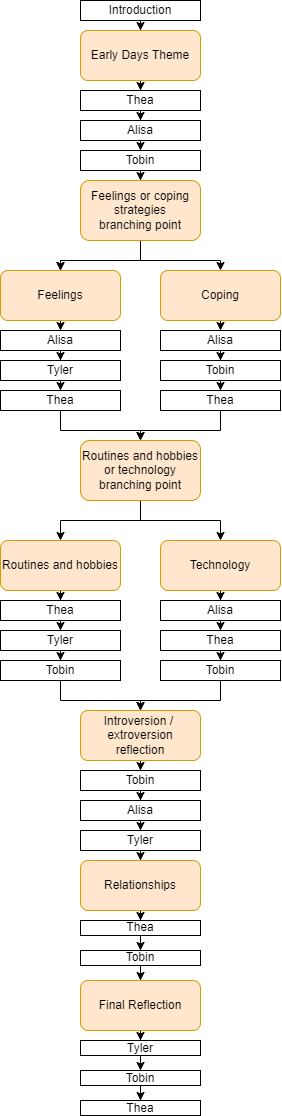

The diagram above was exported from draw.io. Its source (the exported page's mxGraphModel, read from the mxfile embedded in the PNG):
<mxGraphModel dx="2049" dy="1071" grid="1" gridSize="10" guides="1" tooltips="1" connect="1" arrows="1" fold="1" page="1" pageScale="1" pageWidth="850" pageHeight="1100" background="none" math="0" shadow="0">
  <root>
    <mxCell id="0" />
    <mxCell id="1" parent="0" />
    <mxCell id="c8m2mNqaKxpdCl1SmyIi-5" value="" style="edgeStyle=orthogonalEdgeStyle;rounded=0;orthogonalLoop=1;jettySize=auto;html=1;" parent="1" source="c8m2mNqaKxpdCl1SmyIi-1" target="c8m2mNqaKxpdCl1SmyIi-4" edge="1">
      <mxGeometry relative="1" as="geometry" />
    </mxCell>
    <mxCell id="c8m2mNqaKxpdCl1SmyIi-1" value="Introduction" style="rounded=0;whiteSpace=wrap;html=1;" parent="1" vertex="1">
      <mxGeometry x="360" y="10" width="120" height="20" as="geometry" />
    </mxCell>
    <mxCell id="c8m2mNqaKxpdCl1SmyIi-7" value="" style="edgeStyle=orthogonalEdgeStyle;rounded=0;orthogonalLoop=1;jettySize=auto;html=1;" parent="1" source="c8m2mNqaKxpdCl1SmyIi-4" target="c8m2mNqaKxpdCl1SmyIi-6" edge="1">
      <mxGeometry relative="1" as="geometry" />
    </mxCell>
    <mxCell id="c8m2mNqaKxpdCl1SmyIi-4" value="Early Days Theme" style="whiteSpace=wrap;html=1;rounded=1;fillColor=#ffe6cc;strokeColor=#d79b00;" parent="1" vertex="1">
      <mxGeometry x="360" y="40" width="120" height="50" as="geometry" />
    </mxCell>
    <mxCell id="c8m2mNqaKxpdCl1SmyIi-9" value="" style="edgeStyle=orthogonalEdgeStyle;rounded=0;orthogonalLoop=1;jettySize=auto;html=1;" parent="1" source="c8m2mNqaKxpdCl1SmyIi-6" target="c8m2mNqaKxpdCl1SmyIi-8" edge="1">
      <mxGeometry relative="1" as="geometry" />
    </mxCell>
    <mxCell id="c8m2mNqaKxpdCl1SmyIi-6" value="Thea" style="whiteSpace=wrap;html=1;rounded=0;" parent="1" vertex="1">
      <mxGeometry x="360" y="100" width="120" height="20" as="geometry" />
    </mxCell>
    <mxCell id="c8m2mNqaKxpdCl1SmyIi-11" value="" style="edgeStyle=orthogonalEdgeStyle;rounded=0;orthogonalLoop=1;jettySize=auto;html=1;" parent="1" source="c8m2mNqaKxpdCl1SmyIi-8" target="c8m2mNqaKxpdCl1SmyIi-10" edge="1">
      <mxGeometry relative="1" as="geometry" />
    </mxCell>
    <mxCell id="c8m2mNqaKxpdCl1SmyIi-8" value="Alisa" style="whiteSpace=wrap;html=1;rounded=0;" parent="1" vertex="1">
      <mxGeometry x="360" y="130" width="120" height="20" as="geometry" />
    </mxCell>
    <mxCell id="c8m2mNqaKxpdCl1SmyIi-13" value="" style="edgeStyle=orthogonalEdgeStyle;rounded=0;orthogonalLoop=1;jettySize=auto;html=1;" parent="1" source="c8m2mNqaKxpdCl1SmyIi-10" target="c8m2mNqaKxpdCl1SmyIi-12" edge="1">
      <mxGeometry relative="1" as="geometry" />
    </mxCell>
    <mxCell id="c8m2mNqaKxpdCl1SmyIi-10" value="Tobin&lt;br&gt;" style="whiteSpace=wrap;html=1;rounded=0;" parent="1" vertex="1">
      <mxGeometry x="360" y="160" width="120" height="20" as="geometry" />
    </mxCell>
    <mxCell id="c8m2mNqaKxpdCl1SmyIi-15" value="" style="edgeStyle=orthogonalEdgeStyle;rounded=0;orthogonalLoop=1;jettySize=auto;html=1;" parent="1" source="c8m2mNqaKxpdCl1SmyIi-12" target="c8m2mNqaKxpdCl1SmyIi-14" edge="1">
      <mxGeometry relative="1" as="geometry" />
    </mxCell>
    <mxCell id="c8m2mNqaKxpdCl1SmyIi-16" value="" style="edgeStyle=orthogonalEdgeStyle;rounded=0;orthogonalLoop=1;jettySize=auto;html=1;" parent="1" source="c8m2mNqaKxpdCl1SmyIi-12" target="c8m2mNqaKxpdCl1SmyIi-14" edge="1">
      <mxGeometry relative="1" as="geometry" />
    </mxCell>
    <mxCell id="c8m2mNqaKxpdCl1SmyIi-18" value="" style="edgeStyle=orthogonalEdgeStyle;rounded=0;orthogonalLoop=1;jettySize=auto;html=1;" parent="1" source="c8m2mNqaKxpdCl1SmyIi-12" target="c8m2mNqaKxpdCl1SmyIi-17" edge="1">
      <mxGeometry relative="1" as="geometry" />
    </mxCell>
    <mxCell id="c8m2mNqaKxpdCl1SmyIi-12" value="Feelings or coping strategies&lt;br&gt;branching point" style="whiteSpace=wrap;html=1;rounded=1;fillColor=#ffe6cc;strokeColor=#d79b00;" parent="1" vertex="1">
      <mxGeometry x="360" y="190" width="120" height="60" as="geometry" />
    </mxCell>
    <mxCell id="c8m2mNqaKxpdCl1SmyIi-20" value="" style="edgeStyle=orthogonalEdgeStyle;rounded=0;orthogonalLoop=1;jettySize=auto;html=1;" parent="1" source="c8m2mNqaKxpdCl1SmyIi-14" target="c8m2mNqaKxpdCl1SmyIi-19" edge="1">
      <mxGeometry relative="1" as="geometry" />
    </mxCell>
    <mxCell id="c8m2mNqaKxpdCl1SmyIi-14" value="Feelings" style="whiteSpace=wrap;html=1;rounded=1;fillColor=#ffe6cc;strokeColor=#d79b00;" parent="1" vertex="1">
      <mxGeometry x="280" y="280" width="120" height="50" as="geometry" />
    </mxCell>
    <mxCell id="c8m2mNqaKxpdCl1SmyIi-26" value="" style="edgeStyle=orthogonalEdgeStyle;rounded=0;orthogonalLoop=1;jettySize=auto;html=1;" parent="1" source="c8m2mNqaKxpdCl1SmyIi-17" target="c8m2mNqaKxpdCl1SmyIi-25" edge="1">
      <mxGeometry relative="1" as="geometry" />
    </mxCell>
    <mxCell id="c8m2mNqaKxpdCl1SmyIi-17" value="Coping" style="whiteSpace=wrap;html=1;rounded=1;fillColor=#ffe6cc;strokeColor=#d79b00;" parent="1" vertex="1">
      <mxGeometry x="440" y="280" width="120" height="50" as="geometry" />
    </mxCell>
    <mxCell id="c8m2mNqaKxpdCl1SmyIi-22" value="" style="edgeStyle=orthogonalEdgeStyle;rounded=0;orthogonalLoop=1;jettySize=auto;html=1;" parent="1" source="c8m2mNqaKxpdCl1SmyIi-19" target="c8m2mNqaKxpdCl1SmyIi-21" edge="1">
      <mxGeometry relative="1" as="geometry" />
    </mxCell>
    <mxCell id="c8m2mNqaKxpdCl1SmyIi-19" value="Alisa" style="whiteSpace=wrap;html=1;rounded=0;" parent="1" vertex="1">
      <mxGeometry x="280" y="340" width="120" height="20" as="geometry" />
    </mxCell>
    <mxCell id="c8m2mNqaKxpdCl1SmyIi-24" value="" style="edgeStyle=orthogonalEdgeStyle;rounded=0;orthogonalLoop=1;jettySize=auto;html=1;" parent="1" source="c8m2mNqaKxpdCl1SmyIi-21" target="c8m2mNqaKxpdCl1SmyIi-23" edge="1">
      <mxGeometry relative="1" as="geometry" />
    </mxCell>
    <mxCell id="c8m2mNqaKxpdCl1SmyIi-21" value="Tyler" style="whiteSpace=wrap;html=1;rounded=0;" parent="1" vertex="1">
      <mxGeometry x="280" y="370" width="120" height="20" as="geometry" />
    </mxCell>
    <mxCell id="c8m2mNqaKxpdCl1SmyIi-32" value="" style="edgeStyle=orthogonalEdgeStyle;rounded=0;orthogonalLoop=1;jettySize=auto;html=1;" parent="1" source="c8m2mNqaKxpdCl1SmyIi-23" target="c8m2mNqaKxpdCl1SmyIi-31" edge="1">
      <mxGeometry relative="1" as="geometry" />
    </mxCell>
    <mxCell id="c8m2mNqaKxpdCl1SmyIi-23" value="Thea" style="whiteSpace=wrap;html=1;rounded=0;" parent="1" vertex="1">
      <mxGeometry x="280" y="400" width="120" height="20" as="geometry" />
    </mxCell>
    <mxCell id="c8m2mNqaKxpdCl1SmyIi-28" value="" style="edgeStyle=orthogonalEdgeStyle;rounded=0;orthogonalLoop=1;jettySize=auto;html=1;" parent="1" source="c8m2mNqaKxpdCl1SmyIi-25" target="c8m2mNqaKxpdCl1SmyIi-27" edge="1">
      <mxGeometry relative="1" as="geometry" />
    </mxCell>
    <mxCell id="c8m2mNqaKxpdCl1SmyIi-25" value="Alisa" style="whiteSpace=wrap;html=1;rounded=0;" parent="1" vertex="1">
      <mxGeometry x="440" y="340" width="120" height="20" as="geometry" />
    </mxCell>
    <mxCell id="c8m2mNqaKxpdCl1SmyIi-30" value="" style="edgeStyle=orthogonalEdgeStyle;rounded=0;orthogonalLoop=1;jettySize=auto;html=1;" parent="1" source="c8m2mNqaKxpdCl1SmyIi-27" target="c8m2mNqaKxpdCl1SmyIi-29" edge="1">
      <mxGeometry relative="1" as="geometry" />
    </mxCell>
    <mxCell id="c8m2mNqaKxpdCl1SmyIi-27" value="Tobin&lt;br&gt;" style="whiteSpace=wrap;html=1;rounded=0;" parent="1" vertex="1">
      <mxGeometry x="440" y="370" width="120" height="20" as="geometry" />
    </mxCell>
    <mxCell id="c8m2mNqaKxpdCl1SmyIi-33" value="" style="edgeStyle=orthogonalEdgeStyle;rounded=0;orthogonalLoop=1;jettySize=auto;html=1;" parent="1" source="c8m2mNqaKxpdCl1SmyIi-29" target="c8m2mNqaKxpdCl1SmyIi-31" edge="1">
      <mxGeometry relative="1" as="geometry" />
    </mxCell>
    <mxCell id="c8m2mNqaKxpdCl1SmyIi-29" value="Thea" style="whiteSpace=wrap;html=1;rounded=0;" parent="1" vertex="1">
      <mxGeometry x="440" y="400" width="120" height="20" as="geometry" />
    </mxCell>
    <mxCell id="gbbIxCAU5Nl9Fj6sq-Si-9" value="" style="edgeStyle=orthogonalEdgeStyle;rounded=0;orthogonalLoop=1;jettySize=auto;html=1;" edge="1" parent="1" source="c8m2mNqaKxpdCl1SmyIi-31" target="gbbIxCAU5Nl9Fj6sq-Si-8">
      <mxGeometry relative="1" as="geometry" />
    </mxCell>
    <mxCell id="gbbIxCAU5Nl9Fj6sq-Si-11" value="" style="edgeStyle=orthogonalEdgeStyle;rounded=0;orthogonalLoop=1;jettySize=auto;html=1;" edge="1" parent="1" source="c8m2mNqaKxpdCl1SmyIi-31" target="gbbIxCAU5Nl9Fj6sq-Si-10">
      <mxGeometry relative="1" as="geometry" />
    </mxCell>
    <mxCell id="c8m2mNqaKxpdCl1SmyIi-31" value="Routines and hobbies or technology&lt;br&gt;branching point" style="whiteSpace=wrap;html=1;rounded=1;fillColor=#ffe6cc;strokeColor=#d79b00;" parent="1" vertex="1">
      <mxGeometry x="360" y="450" width="120" height="60" as="geometry" />
    </mxCell>
    <mxCell id="gbbIxCAU5Nl9Fj6sq-Si-17" value="" style="edgeStyle=orthogonalEdgeStyle;rounded=0;orthogonalLoop=1;jettySize=auto;html=1;" edge="1" parent="1" source="gbbIxCAU5Nl9Fj6sq-Si-8" target="gbbIxCAU5Nl9Fj6sq-Si-16">
      <mxGeometry relative="1" as="geometry" />
    </mxCell>
    <mxCell id="gbbIxCAU5Nl9Fj6sq-Si-8" value="Technology" style="whiteSpace=wrap;html=1;rounded=1;fillColor=#ffe6cc;strokeColor=#d79b00;" vertex="1" parent="1">
      <mxGeometry x="440" y="550" width="120" height="50" as="geometry" />
    </mxCell>
    <mxCell id="gbbIxCAU5Nl9Fj6sq-Si-13" value="" style="edgeStyle=orthogonalEdgeStyle;rounded=0;orthogonalLoop=1;jettySize=auto;html=1;" edge="1" parent="1" source="gbbIxCAU5Nl9Fj6sq-Si-10" target="gbbIxCAU5Nl9Fj6sq-Si-12">
      <mxGeometry relative="1" as="geometry" />
    </mxCell>
    <mxCell id="gbbIxCAU5Nl9Fj6sq-Si-10" value="Routines and hobbies&lt;br&gt;" style="whiteSpace=wrap;html=1;rounded=1;fillColor=#ffe6cc;strokeColor=#d79b00;" vertex="1" parent="1">
      <mxGeometry x="280" y="550" width="120" height="50" as="geometry" />
    </mxCell>
    <mxCell id="gbbIxCAU5Nl9Fj6sq-Si-15" value="" style="edgeStyle=orthogonalEdgeStyle;rounded=0;orthogonalLoop=1;jettySize=auto;html=1;" edge="1" parent="1" source="gbbIxCAU5Nl9Fj6sq-Si-12" target="gbbIxCAU5Nl9Fj6sq-Si-14">
      <mxGeometry relative="1" as="geometry" />
    </mxCell>
    <mxCell id="gbbIxCAU5Nl9Fj6sq-Si-12" value="Thea" style="whiteSpace=wrap;html=1;rounded=0;" vertex="1" parent="1">
      <mxGeometry x="280" y="610" width="120" height="20" as="geometry" />
    </mxCell>
    <mxCell id="gbbIxCAU5Nl9Fj6sq-Si-23" value="" style="edgeStyle=orthogonalEdgeStyle;rounded=0;orthogonalLoop=1;jettySize=auto;html=1;" edge="1" parent="1" source="gbbIxCAU5Nl9Fj6sq-Si-14" target="gbbIxCAU5Nl9Fj6sq-Si-22">
      <mxGeometry relative="1" as="geometry" />
    </mxCell>
    <mxCell id="gbbIxCAU5Nl9Fj6sq-Si-14" value="Tyler&lt;br&gt;" style="whiteSpace=wrap;html=1;rounded=0;" vertex="1" parent="1">
      <mxGeometry x="280" y="640" width="120" height="20" as="geometry" />
    </mxCell>
    <mxCell id="gbbIxCAU5Nl9Fj6sq-Si-19" value="" style="edgeStyle=orthogonalEdgeStyle;rounded=0;orthogonalLoop=1;jettySize=auto;html=1;" edge="1" parent="1" source="gbbIxCAU5Nl9Fj6sq-Si-16" target="gbbIxCAU5Nl9Fj6sq-Si-18">
      <mxGeometry relative="1" as="geometry" />
    </mxCell>
    <mxCell id="gbbIxCAU5Nl9Fj6sq-Si-16" value="Alisa" style="whiteSpace=wrap;html=1;rounded=0;" vertex="1" parent="1">
      <mxGeometry x="440" y="610" width="120" height="20" as="geometry" />
    </mxCell>
    <mxCell id="gbbIxCAU5Nl9Fj6sq-Si-21" value="" style="edgeStyle=orthogonalEdgeStyle;rounded=0;orthogonalLoop=1;jettySize=auto;html=1;" edge="1" parent="1" source="gbbIxCAU5Nl9Fj6sq-Si-18" target="gbbIxCAU5Nl9Fj6sq-Si-20">
      <mxGeometry relative="1" as="geometry" />
    </mxCell>
    <mxCell id="gbbIxCAU5Nl9Fj6sq-Si-18" value="Thea&lt;br&gt;" style="whiteSpace=wrap;html=1;rounded=0;" vertex="1" parent="1">
      <mxGeometry x="440" y="640" width="120" height="20" as="geometry" />
    </mxCell>
    <mxCell id="gbbIxCAU5Nl9Fj6sq-Si-27" value="" style="edgeStyle=orthogonalEdgeStyle;rounded=0;orthogonalLoop=1;jettySize=auto;html=1;" edge="1" parent="1" source="gbbIxCAU5Nl9Fj6sq-Si-20" target="gbbIxCAU5Nl9Fj6sq-Si-26">
      <mxGeometry relative="1" as="geometry" />
    </mxCell>
    <mxCell id="gbbIxCAU5Nl9Fj6sq-Si-20" value="Tobin&lt;br&gt;" style="whiteSpace=wrap;html=1;rounded=0;" vertex="1" parent="1">
      <mxGeometry x="440" y="670" width="120" height="20" as="geometry" />
    </mxCell>
    <mxCell id="gbbIxCAU5Nl9Fj6sq-Si-28" value="" style="edgeStyle=orthogonalEdgeStyle;rounded=0;orthogonalLoop=1;jettySize=auto;html=1;" edge="1" parent="1" source="gbbIxCAU5Nl9Fj6sq-Si-22" target="gbbIxCAU5Nl9Fj6sq-Si-26">
      <mxGeometry relative="1" as="geometry" />
    </mxCell>
    <mxCell id="gbbIxCAU5Nl9Fj6sq-Si-22" value="Tobin&lt;br&gt;" style="whiteSpace=wrap;html=1;rounded=0;" vertex="1" parent="1">
      <mxGeometry x="280" y="670" width="120" height="20" as="geometry" />
    </mxCell>
    <mxCell id="gbbIxCAU5Nl9Fj6sq-Si-30" value="" style="edgeStyle=orthogonalEdgeStyle;rounded=0;orthogonalLoop=1;jettySize=auto;html=1;" edge="1" parent="1" source="gbbIxCAU5Nl9Fj6sq-Si-26" target="gbbIxCAU5Nl9Fj6sq-Si-29">
      <mxGeometry relative="1" as="geometry" />
    </mxCell>
    <mxCell id="gbbIxCAU5Nl9Fj6sq-Si-26" value="Introversion /&amp;nbsp; extroversion&lt;br&gt;reflection&lt;br&gt;" style="whiteSpace=wrap;html=1;rounded=1;fillColor=#ffe6cc;strokeColor=#d79b00;" vertex="1" parent="1">
      <mxGeometry x="360" y="720" width="120" height="50" as="geometry" />
    </mxCell>
    <mxCell id="gbbIxCAU5Nl9Fj6sq-Si-34" value="" style="edgeStyle=orthogonalEdgeStyle;rounded=0;orthogonalLoop=1;jettySize=auto;html=1;" edge="1" parent="1" source="gbbIxCAU5Nl9Fj6sq-Si-29" target="gbbIxCAU5Nl9Fj6sq-Si-33">
      <mxGeometry relative="1" as="geometry" />
    </mxCell>
    <mxCell id="gbbIxCAU5Nl9Fj6sq-Si-29" value="Tobin" style="whiteSpace=wrap;html=1;rounded=0;" vertex="1" parent="1">
      <mxGeometry x="360" y="780" width="120" height="20" as="geometry" />
    </mxCell>
    <mxCell id="gbbIxCAU5Nl9Fj6sq-Si-39" value="" style="edgeStyle=orthogonalEdgeStyle;rounded=0;orthogonalLoop=1;jettySize=auto;html=1;" edge="1" parent="1" source="gbbIxCAU5Nl9Fj6sq-Si-33" target="gbbIxCAU5Nl9Fj6sq-Si-38">
      <mxGeometry relative="1" as="geometry" />
    </mxCell>
    <mxCell id="gbbIxCAU5Nl9Fj6sq-Si-33" value="Alisa&lt;br&gt;" style="whiteSpace=wrap;html=1;rounded=0;" vertex="1" parent="1">
      <mxGeometry x="360" y="810" width="120" height="20" as="geometry" />
    </mxCell>
    <mxCell id="gbbIxCAU5Nl9Fj6sq-Si-41" value="" style="edgeStyle=orthogonalEdgeStyle;rounded=0;orthogonalLoop=1;jettySize=auto;html=1;" edge="1" parent="1" source="gbbIxCAU5Nl9Fj6sq-Si-38" target="gbbIxCAU5Nl9Fj6sq-Si-40">
      <mxGeometry relative="1" as="geometry" />
    </mxCell>
    <mxCell id="gbbIxCAU5Nl9Fj6sq-Si-38" value="Tyler&lt;br&gt;" style="whiteSpace=wrap;html=1;rounded=0;" vertex="1" parent="1">
      <mxGeometry x="360" y="840" width="120" height="20" as="geometry" />
    </mxCell>
    <mxCell id="gbbIxCAU5Nl9Fj6sq-Si-43" value="" style="edgeStyle=orthogonalEdgeStyle;rounded=0;orthogonalLoop=1;jettySize=auto;html=1;" edge="1" parent="1" source="gbbIxCAU5Nl9Fj6sq-Si-40" target="gbbIxCAU5Nl9Fj6sq-Si-42">
      <mxGeometry relative="1" as="geometry" />
    </mxCell>
    <mxCell id="gbbIxCAU5Nl9Fj6sq-Si-40" value="Relationships&lt;br&gt;" style="whiteSpace=wrap;html=1;rounded=1;fillColor=#ffe6cc;strokeColor=#d79b00;" vertex="1" parent="1">
      <mxGeometry x="360" y="870" width="120" height="50" as="geometry" />
    </mxCell>
    <mxCell id="gbbIxCAU5Nl9Fj6sq-Si-45" value="" style="edgeStyle=orthogonalEdgeStyle;rounded=0;orthogonalLoop=1;jettySize=auto;html=1;" edge="1" parent="1" source="gbbIxCAU5Nl9Fj6sq-Si-42" target="gbbIxCAU5Nl9Fj6sq-Si-44">
      <mxGeometry relative="1" as="geometry" />
    </mxCell>
    <mxCell id="gbbIxCAU5Nl9Fj6sq-Si-42" value="Thea" style="whiteSpace=wrap;html=1;rounded=0;" vertex="1" parent="1">
      <mxGeometry x="360" y="930" width="120" height="15" as="geometry" />
    </mxCell>
    <mxCell id="gbbIxCAU5Nl9Fj6sq-Si-48" value="" style="edgeStyle=orthogonalEdgeStyle;rounded=0;orthogonalLoop=1;jettySize=auto;html=1;" edge="1" parent="1" source="gbbIxCAU5Nl9Fj6sq-Si-44" target="gbbIxCAU5Nl9Fj6sq-Si-47">
      <mxGeometry relative="1" as="geometry" />
    </mxCell>
    <mxCell id="gbbIxCAU5Nl9Fj6sq-Si-44" value="Tobin" style="whiteSpace=wrap;html=1;rounded=0;" vertex="1" parent="1">
      <mxGeometry x="360" y="960" width="120" height="15" as="geometry" />
    </mxCell>
    <mxCell id="gbbIxCAU5Nl9Fj6sq-Si-50" value="" style="edgeStyle=orthogonalEdgeStyle;rounded=0;orthogonalLoop=1;jettySize=auto;html=1;" edge="1" parent="1" source="gbbIxCAU5Nl9Fj6sq-Si-47" target="gbbIxCAU5Nl9Fj6sq-Si-49">
      <mxGeometry relative="1" as="geometry" />
    </mxCell>
    <mxCell id="gbbIxCAU5Nl9Fj6sq-Si-47" value="Final Reflection" style="whiteSpace=wrap;html=1;rounded=1;fillColor=#ffe6cc;strokeColor=#d79b00;" vertex="1" parent="1">
      <mxGeometry x="360" y="990" width="120" height="50" as="geometry" />
    </mxCell>
    <mxCell id="gbbIxCAU5Nl9Fj6sq-Si-53" value="" style="edgeStyle=orthogonalEdgeStyle;rounded=0;orthogonalLoop=1;jettySize=auto;html=1;" edge="1" parent="1" source="gbbIxCAU5Nl9Fj6sq-Si-49" target="gbbIxCAU5Nl9Fj6sq-Si-52">
      <mxGeometry relative="1" as="geometry" />
    </mxCell>
    <mxCell id="gbbIxCAU5Nl9Fj6sq-Si-49" value="Tyler&lt;br&gt;" style="whiteSpace=wrap;html=1;rounded=0;" vertex="1" parent="1">
      <mxGeometry x="360" y="1050" width="120" height="15" as="geometry" />
    </mxCell>
    <mxCell id="gbbIxCAU5Nl9Fj6sq-Si-55" value="" style="edgeStyle=orthogonalEdgeStyle;rounded=0;orthogonalLoop=1;jettySize=auto;html=1;" edge="1" parent="1" source="gbbIxCAU5Nl9Fj6sq-Si-52" target="gbbIxCAU5Nl9Fj6sq-Si-54">
      <mxGeometry relative="1" as="geometry" />
    </mxCell>
    <mxCell id="gbbIxCAU5Nl9Fj6sq-Si-52" value="Tobin&lt;br&gt;" style="whiteSpace=wrap;html=1;rounded=0;" vertex="1" parent="1">
      <mxGeometry x="360" y="1080" width="120" height="15" as="geometry" />
    </mxCell>
    <mxCell id="gbbIxCAU5Nl9Fj6sq-Si-54" value="Thea&lt;br&gt;" style="whiteSpace=wrap;html=1;rounded=0;" vertex="1" parent="1">
      <mxGeometry x="360" y="1110" width="120" height="15" as="geometry" />
    </mxCell>
  </root>
</mxGraphModel>